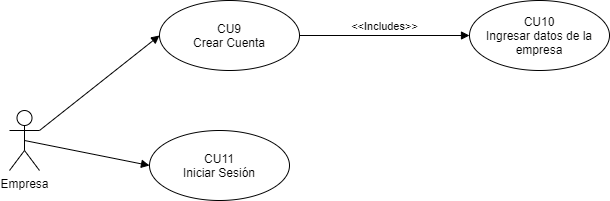

The diagram above was exported from draw.io. Its source (the exported page's mxGraphModel, read from the mxfile embedded in the PNG):
<mxGraphModel dx="1108" dy="1629" grid="1" gridSize="10" guides="1" tooltips="1" connect="1" arrows="1" fold="1" page="1" pageScale="1" pageWidth="827" pageHeight="1169" math="0" shadow="0">
  <root>
    <mxCell id="GNguQID1lnBvN7m19vt0-0" />
    <mxCell id="GNguQID1lnBvN7m19vt0-1" parent="GNguQID1lnBvN7m19vt0-0" />
    <mxCell id="-ajXcZfPuaKodidHcU4W-0" value="Empresa" style="shape=umlActor;verticalLabelPosition=bottom;verticalAlign=top;html=1;outlineConnect=0;" vertex="1" parent="GNguQID1lnBvN7m19vt0-1">
      <mxGeometry x="110" y="-350" width="30" height="60" as="geometry" />
    </mxCell>
    <mxCell id="-ajXcZfPuaKodidHcU4W-1" value="CU9&lt;br&gt;Crear Cuenta" style="ellipse;whiteSpace=wrap;html=1;" vertex="1" parent="GNguQID1lnBvN7m19vt0-1">
      <mxGeometry x="260" y="-460" width="140" height="70" as="geometry" />
    </mxCell>
    <mxCell id="-ajXcZfPuaKodidHcU4W-2" value="" style="html=1;verticalAlign=bottom;endArrow=block;exitX=1;exitY=0.3333333333333333;exitDx=0;exitDy=0;exitPerimeter=0;entryX=0;entryY=0.5;entryDx=0;entryDy=0;" edge="1" parent="GNguQID1lnBvN7m19vt0-1" source="-ajXcZfPuaKodidHcU4W-0" target="-ajXcZfPuaKodidHcU4W-1">
      <mxGeometry width="80" relative="1" as="geometry">
        <mxPoint x="410" y="-270" as="sourcePoint" />
        <mxPoint x="490" y="-270" as="targetPoint" />
      </mxGeometry>
    </mxCell>
    <mxCell id="-ajXcZfPuaKodidHcU4W-3" value="CU11&lt;br&gt;Iniciar Sesión" style="ellipse;whiteSpace=wrap;html=1;" vertex="1" parent="GNguQID1lnBvN7m19vt0-1">
      <mxGeometry x="250" y="-330" width="140" height="70" as="geometry" />
    </mxCell>
    <mxCell id="-ajXcZfPuaKodidHcU4W-4" value="" style="html=1;verticalAlign=bottom;endArrow=block;entryX=0;entryY=0.5;entryDx=0;entryDy=0;exitX=0.5;exitY=0.5;exitDx=0;exitDy=0;exitPerimeter=0;" edge="1" parent="GNguQID1lnBvN7m19vt0-1" source="-ajXcZfPuaKodidHcU4W-0" target="-ajXcZfPuaKodidHcU4W-3">
      <mxGeometry width="80" relative="1" as="geometry">
        <mxPoint x="160" y="-320" as="sourcePoint" />
        <mxPoint x="260" y="-415" as="targetPoint" />
      </mxGeometry>
    </mxCell>
    <mxCell id="-ajXcZfPuaKodidHcU4W-5" value="CU10&lt;br&gt;Ingresar datos de la empresa" style="ellipse;whiteSpace=wrap;html=1;" vertex="1" parent="GNguQID1lnBvN7m19vt0-1">
      <mxGeometry x="570" y="-460" width="140" height="70" as="geometry" />
    </mxCell>
    <mxCell id="-ajXcZfPuaKodidHcU4W-6" value="&amp;lt;&amp;lt;Includes&amp;gt;&amp;gt;" style="html=1;verticalAlign=bottom;endArrow=block;exitX=1;exitY=0.5;exitDx=0;exitDy=0;entryX=0;entryY=0.5;entryDx=0;entryDy=0;" edge="1" parent="GNguQID1lnBvN7m19vt0-1" source="-ajXcZfPuaKodidHcU4W-1" target="-ajXcZfPuaKodidHcU4W-5">
      <mxGeometry width="80" relative="1" as="geometry">
        <mxPoint x="410" y="-270" as="sourcePoint" />
        <mxPoint x="490" y="-270" as="targetPoint" />
      </mxGeometry>
    </mxCell>
  </root>
</mxGraphModel>